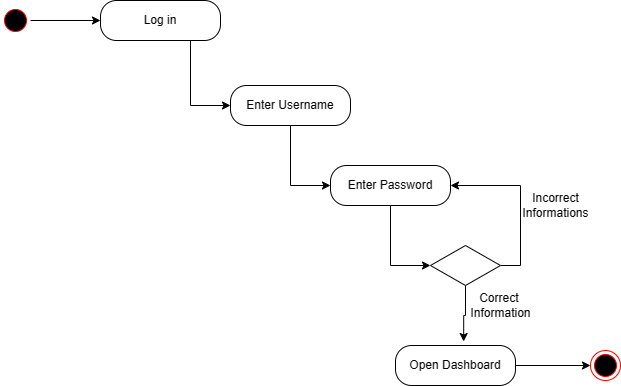

The diagram above was exported from draw.io. Its source (the exported page's mxGraphModel, read from the mxfile embedded in the PNG):
<mxGraphModel dx="1002" dy="577" grid="1" gridSize="10" guides="1" tooltips="1" connect="1" arrows="1" fold="1" page="1" pageScale="1" pageWidth="850" pageHeight="1100" math="0" shadow="0">
  <root>
    <mxCell id="0" />
    <mxCell id="1" parent="0" />
    <mxCell id="TT1mQybA4KpoF4ez33CG-1" style="edgeStyle=orthogonalEdgeStyle;rounded=0;orthogonalLoop=1;jettySize=auto;html=1;exitX=1;exitY=0.5;exitDx=0;exitDy=0;entryX=0;entryY=0.5;entryDx=0;entryDy=0;" edge="1" parent="1" source="UMt26hNLluN3zhKmt57u-1" target="UMt26hNLluN3zhKmt57u-3">
      <mxGeometry relative="1" as="geometry" />
    </mxCell>
    <mxCell id="UMt26hNLluN3zhKmt57u-1" value="" style="ellipse;html=1;shape=startState;fillColor=#000000;strokeColor=#ff0000;" parent="1" vertex="1">
      <mxGeometry x="30" y="30" width="30" height="30" as="geometry" />
    </mxCell>
    <mxCell id="TT1mQybA4KpoF4ez33CG-2" style="edgeStyle=orthogonalEdgeStyle;rounded=0;orthogonalLoop=1;jettySize=auto;html=1;exitX=0.75;exitY=1;exitDx=0;exitDy=0;entryX=0;entryY=0.5;entryDx=0;entryDy=0;" edge="1" parent="1" source="UMt26hNLluN3zhKmt57u-3" target="UMt26hNLluN3zhKmt57u-5">
      <mxGeometry relative="1" as="geometry" />
    </mxCell>
    <mxCell id="UMt26hNLluN3zhKmt57u-3" value="Log in" style="rounded=1;whiteSpace=wrap;html=1;arcSize=40;" parent="1" vertex="1">
      <mxGeometry x="130" y="25" width="120" height="40" as="geometry" />
    </mxCell>
    <mxCell id="TT1mQybA4KpoF4ez33CG-3" style="edgeStyle=orthogonalEdgeStyle;rounded=0;orthogonalLoop=1;jettySize=auto;html=1;exitX=0.5;exitY=1;exitDx=0;exitDy=0;entryX=0;entryY=0.5;entryDx=0;entryDy=0;" edge="1" parent="1" source="UMt26hNLluN3zhKmt57u-5" target="UMt26hNLluN3zhKmt57u-7">
      <mxGeometry relative="1" as="geometry" />
    </mxCell>
    <mxCell id="UMt26hNLluN3zhKmt57u-5" value="Enter Username" style="rounded=1;whiteSpace=wrap;html=1;arcSize=40;" parent="1" vertex="1">
      <mxGeometry x="260" y="110" width="120" height="40" as="geometry" />
    </mxCell>
    <mxCell id="TT1mQybA4KpoF4ez33CG-6" style="edgeStyle=orthogonalEdgeStyle;rounded=0;orthogonalLoop=1;jettySize=auto;html=1;exitX=0.5;exitY=1;exitDx=0;exitDy=0;entryX=0;entryY=0.5;entryDx=0;entryDy=0;" edge="1" parent="1" source="UMt26hNLluN3zhKmt57u-7" target="UMt26hNLluN3zhKmt57u-9">
      <mxGeometry relative="1" as="geometry" />
    </mxCell>
    <mxCell id="UMt26hNLluN3zhKmt57u-7" value="Enter Password" style="rounded=1;whiteSpace=wrap;html=1;arcSize=40;" parent="1" vertex="1">
      <mxGeometry x="360" y="190" width="120" height="40" as="geometry" />
    </mxCell>
    <mxCell id="TT1mQybA4KpoF4ez33CG-7" style="edgeStyle=orthogonalEdgeStyle;rounded=0;orthogonalLoop=1;jettySize=auto;html=1;exitX=1;exitY=0.5;exitDx=0;exitDy=0;entryX=1;entryY=0.5;entryDx=0;entryDy=0;" edge="1" parent="1" source="UMt26hNLluN3zhKmt57u-9" target="UMt26hNLluN3zhKmt57u-7">
      <mxGeometry relative="1" as="geometry" />
    </mxCell>
    <mxCell id="UMt26hNLluN3zhKmt57u-9" value="" style="rhombus;whiteSpace=wrap;html=1;" parent="1" vertex="1">
      <mxGeometry x="460" y="270" width="70" height="40" as="geometry" />
    </mxCell>
    <mxCell id="UMt26hNLluN3zhKmt57u-17" value="Correct&amp;nbsp;&lt;br&gt;Information" style="text;html=1;align=center;verticalAlign=middle;resizable=0;points=[];autosize=1;" parent="1" vertex="1">
      <mxGeometry x="490" y="310" width="80" height="40" as="geometry" />
    </mxCell>
    <mxCell id="TT1mQybA4KpoF4ez33CG-9" style="edgeStyle=orthogonalEdgeStyle;rounded=0;orthogonalLoop=1;jettySize=auto;html=1;exitX=1;exitY=0.5;exitDx=0;exitDy=0;entryX=0;entryY=0.5;entryDx=0;entryDy=0;" edge="1" parent="1" source="UMt26hNLluN3zhKmt57u-18" target="UMt26hNLluN3zhKmt57u-20">
      <mxGeometry relative="1" as="geometry" />
    </mxCell>
    <mxCell id="UMt26hNLluN3zhKmt57u-18" value="Open Dashboard" style="rounded=1;whiteSpace=wrap;html=1;arcSize=40;" parent="1" vertex="1">
      <mxGeometry x="425" y="370" width="120" height="40" as="geometry" />
    </mxCell>
    <mxCell id="UMt26hNLluN3zhKmt57u-20" value="" style="ellipse;html=1;shape=endState;fillColor=#000000;strokeColor=#ff0000;" parent="1" vertex="1">
      <mxGeometry x="620" y="375" width="30" height="30" as="geometry" />
    </mxCell>
    <mxCell id="TT1mQybA4KpoF4ez33CG-10" value="Incorrect &lt;br&gt;Informations" style="text;html=1;align=center;verticalAlign=middle;resizable=0;points=[];autosize=1;strokeColor=none;fillColor=none;" vertex="1" parent="1">
      <mxGeometry x="540" y="210" width="90" height="40" as="geometry" />
    </mxCell>
    <mxCell id="TT1mQybA4KpoF4ez33CG-11" style="edgeStyle=orthogonalEdgeStyle;rounded=0;orthogonalLoop=1;jettySize=auto;html=1;exitX=0.5;exitY=1;exitDx=0;exitDy=0;entryX=0.568;entryY=-0.1;entryDx=0;entryDy=0;entryPerimeter=0;" edge="1" parent="1" source="UMt26hNLluN3zhKmt57u-9" target="UMt26hNLluN3zhKmt57u-18">
      <mxGeometry relative="1" as="geometry" />
    </mxCell>
  </root>
</mxGraphModel>